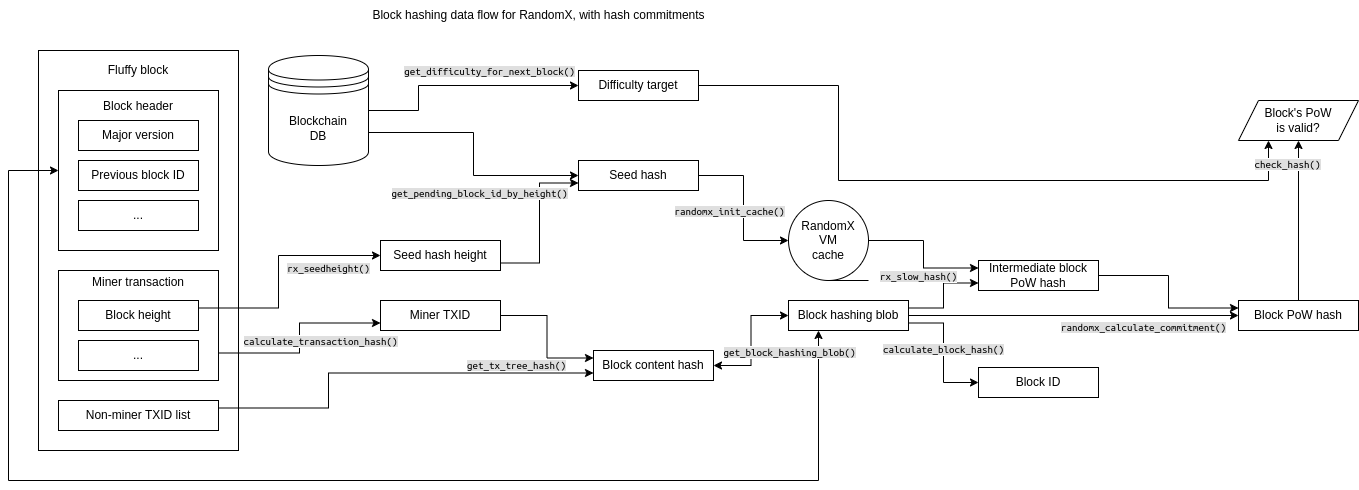

The diagram above was exported from draw.io. Its source (the exported page's mxGraphModel, read from the mxfile embedded in the PNG):
<mxGraphModel dx="1050" dy="-466" grid="1" gridSize="10" guides="1" tooltips="1" connect="1" arrows="1" fold="1" page="1" pageScale="1" pageWidth="850" pageHeight="1100" math="0" shadow="0">
  <root>
    <mxCell id="0" />
    <mxCell id="1" parent="0" />
    <mxCell id="C4KlloH_Edu-U0kXFpv4-1" value="Fluffy block&lt;div&gt;&lt;br&gt;&lt;/div&gt;&lt;div&gt;&lt;br&gt;&lt;/div&gt;&lt;div&gt;&lt;br&gt;&lt;/div&gt;&lt;div&gt;&lt;br&gt;&lt;/div&gt;&lt;div&gt;&lt;br&gt;&lt;/div&gt;&lt;div&gt;&lt;br&gt;&lt;/div&gt;&lt;div&gt;&lt;br&gt;&lt;/div&gt;&lt;div&gt;&lt;br&gt;&lt;/div&gt;&lt;div&gt;&lt;br&gt;&lt;/div&gt;&lt;div&gt;&lt;br&gt;&lt;/div&gt;&lt;div&gt;&lt;br&gt;&lt;/div&gt;&lt;div&gt;&lt;br&gt;&lt;/div&gt;&lt;div&gt;&lt;br&gt;&lt;/div&gt;&lt;div&gt;&lt;br&gt;&lt;/div&gt;&lt;div&gt;&lt;br&gt;&lt;/div&gt;&lt;div&gt;&lt;br&gt;&lt;/div&gt;&lt;div&gt;&lt;br&gt;&lt;/div&gt;&lt;div&gt;&lt;br&gt;&lt;/div&gt;&lt;div&gt;&lt;br&gt;&lt;/div&gt;&lt;div&gt;&lt;br&gt;&lt;/div&gt;&lt;div&gt;&lt;br&gt;&lt;/div&gt;&lt;div&gt;&lt;br&gt;&lt;/div&gt;&lt;div&gt;&lt;br&gt;&lt;/div&gt;&lt;div&gt;&lt;br&gt;&lt;/div&gt;&lt;div&gt;&lt;br&gt;&lt;/div&gt;" style="rounded=0;whiteSpace=wrap;html=1;" vertex="1" parent="1">
      <mxGeometry x="100" y="1250" width="200" height="400" as="geometry" />
    </mxCell>
    <mxCell id="C4KlloH_Edu-U0kXFpv4-2" value="Miner transaction&lt;div&gt;&lt;br&gt;&lt;/div&gt;&lt;div&gt;&lt;br&gt;&lt;/div&gt;&lt;div&gt;&lt;br&gt;&lt;/div&gt;&lt;div&gt;&lt;br&gt;&lt;/div&gt;&lt;div&gt;&lt;br&gt;&lt;/div&gt;&lt;div&gt;&lt;br&gt;&lt;/div&gt;" style="rounded=0;whiteSpace=wrap;html=1;" vertex="1" parent="1">
      <mxGeometry x="120" y="1470" width="160" height="110" as="geometry" />
    </mxCell>
    <mxCell id="C4KlloH_Edu-U0kXFpv4-3" style="edgeStyle=orthogonalEdgeStyle;rounded=0;orthogonalLoop=1;jettySize=auto;html=1;exitX=1;exitY=0.25;exitDx=0;exitDy=0;entryX=0;entryY=0.5;entryDx=0;entryDy=0;" edge="1" parent="1" source="C4KlloH_Edu-U0kXFpv4-7" target="C4KlloH_Edu-U0kXFpv4-27">
      <mxGeometry relative="1" as="geometry">
        <Array as="points">
          <mxPoint x="340" y="1508" />
          <mxPoint x="340" y="1455" />
        </Array>
      </mxGeometry>
    </mxCell>
    <mxCell id="C4KlloH_Edu-U0kXFpv4-4" value="&lt;span style=&quot;font-family: &amp;quot;Ubuntu Mono&amp;quot;; background-color: rgb(223, 223, 223);&quot;&gt;rx_seedheight()&lt;/span&gt;" style="edgeLabel;html=1;align=center;verticalAlign=middle;resizable=0;points=[];" vertex="1" connectable="0" parent="C4KlloH_Edu-U0kXFpv4-3">
      <mxGeometry x="0.2579" y="-1" relative="1" as="geometry">
        <mxPoint x="35" y="11" as="offset" />
      </mxGeometry>
    </mxCell>
    <mxCell id="C4KlloH_Edu-U0kXFpv4-5" style="edgeStyle=orthogonalEdgeStyle;rounded=0;orthogonalLoop=1;jettySize=auto;html=1;exitX=1;exitY=0.75;exitDx=0;exitDy=0;entryX=0;entryY=0.75;entryDx=0;entryDy=0;" edge="1" parent="1" source="C4KlloH_Edu-U0kXFpv4-2" target="C4KlloH_Edu-U0kXFpv4-12">
      <mxGeometry relative="1" as="geometry" />
    </mxCell>
    <mxCell id="C4KlloH_Edu-U0kXFpv4-6" value="&lt;span style=&quot;font-family: &amp;quot;Ubuntu Mono&amp;quot;; background-color: rgb(223, 223, 223);&quot;&gt;calculate_transaction_hash()&lt;/span&gt;" style="edgeLabel;html=1;align=center;verticalAlign=middle;resizable=0;points=[];" vertex="1" connectable="0" parent="C4KlloH_Edu-U0kXFpv4-5">
      <mxGeometry x="0.5026" y="-4" relative="1" as="geometry">
        <mxPoint x="-13" y="14" as="offset" />
      </mxGeometry>
    </mxCell>
    <mxCell id="C4KlloH_Edu-U0kXFpv4-7" value="Block height" style="rounded=0;whiteSpace=wrap;html=1;" vertex="1" parent="1">
      <mxGeometry x="140" y="1500" width="120" height="30" as="geometry" />
    </mxCell>
    <mxCell id="C4KlloH_Edu-U0kXFpv4-8" style="edgeStyle=orthogonalEdgeStyle;rounded=0;orthogonalLoop=1;jettySize=auto;html=1;exitX=1;exitY=0.25;exitDx=0;exitDy=0;entryX=0;entryY=0.75;entryDx=0;entryDy=0;" edge="1" parent="1" source="C4KlloH_Edu-U0kXFpv4-10" target="C4KlloH_Edu-U0kXFpv4-14">
      <mxGeometry relative="1" as="geometry">
        <Array as="points">
          <mxPoint x="390" y="1608" />
          <mxPoint x="390" y="1573" />
        </Array>
      </mxGeometry>
    </mxCell>
    <mxCell id="C4KlloH_Edu-U0kXFpv4-9" value="&lt;span style=&quot;font-family: &amp;quot;Ubuntu Mono&amp;quot;; background-color: rgb(223, 223, 223);&quot;&gt;get_tx_tree_hash()&lt;/span&gt;" style="edgeLabel;html=1;align=center;verticalAlign=middle;resizable=0;points=[];" vertex="1" connectable="0" parent="C4KlloH_Edu-U0kXFpv4-8">
      <mxGeometry x="0.1369" y="-1" relative="1" as="geometry">
        <mxPoint x="99" y="-9" as="offset" />
      </mxGeometry>
    </mxCell>
    <mxCell id="C4KlloH_Edu-U0kXFpv4-10" value="Non-miner TXID list" style="rounded=0;whiteSpace=wrap;html=1;" vertex="1" parent="1">
      <mxGeometry x="120" y="1600" width="160" height="30" as="geometry" />
    </mxCell>
    <mxCell id="C4KlloH_Edu-U0kXFpv4-11" style="edgeStyle=orthogonalEdgeStyle;rounded=0;orthogonalLoop=1;jettySize=auto;html=1;exitX=1;exitY=0.5;exitDx=0;exitDy=0;entryX=0;entryY=0.25;entryDx=0;entryDy=0;" edge="1" parent="1" source="C4KlloH_Edu-U0kXFpv4-12" target="C4KlloH_Edu-U0kXFpv4-14">
      <mxGeometry relative="1" as="geometry" />
    </mxCell>
    <mxCell id="C4KlloH_Edu-U0kXFpv4-12" value="Miner TXID" style="rounded=0;whiteSpace=wrap;html=1;" vertex="1" parent="1">
      <mxGeometry x="442" y="1500" width="120" height="30" as="geometry" />
    </mxCell>
    <mxCell id="C4KlloH_Edu-U0kXFpv4-13" style="edgeStyle=orthogonalEdgeStyle;rounded=0;orthogonalLoop=1;jettySize=auto;html=1;exitX=1;exitY=0.5;exitDx=0;exitDy=0;entryX=0;entryY=0.5;entryDx=0;entryDy=0;startArrow=classic;startFill=1;" edge="1" parent="1" source="C4KlloH_Edu-U0kXFpv4-14" target="C4KlloH_Edu-U0kXFpv4-21">
      <mxGeometry relative="1" as="geometry" />
    </mxCell>
    <mxCell id="C4KlloH_Edu-U0kXFpv4-14" value="Block content hash" style="rounded=0;whiteSpace=wrap;html=1;" vertex="1" parent="1">
      <mxGeometry x="655" y="1550" width="120" height="30" as="geometry" />
    </mxCell>
    <mxCell id="C4KlloH_Edu-U0kXFpv4-15" style="edgeStyle=orthogonalEdgeStyle;rounded=0;orthogonalLoop=1;jettySize=auto;html=1;exitX=1;exitY=0.75;exitDx=0;exitDy=0;entryX=0;entryY=0.5;entryDx=0;entryDy=0;" edge="1" parent="1" source="C4KlloH_Edu-U0kXFpv4-21" target="C4KlloH_Edu-U0kXFpv4-22">
      <mxGeometry relative="1" as="geometry" />
    </mxCell>
    <mxCell id="C4KlloH_Edu-U0kXFpv4-16" value="&lt;span style=&quot;font-family: &amp;quot;Ubuntu Mono&amp;quot;; background-color: rgb(223, 223, 223);&quot;&gt;calculate_block_hash()&lt;/span&gt;" style="edgeLabel;html=1;align=center;verticalAlign=middle;resizable=0;points=[];" vertex="1" connectable="0" parent="C4KlloH_Edu-U0kXFpv4-15">
      <mxGeometry x="-0.0514" y="-1" relative="1" as="geometry">
        <mxPoint as="offset" />
      </mxGeometry>
    </mxCell>
    <mxCell id="C4KlloH_Edu-U0kXFpv4-17" style="edgeStyle=orthogonalEdgeStyle;rounded=0;orthogonalLoop=1;jettySize=auto;html=1;exitX=1;exitY=0.25;exitDx=0;exitDy=0;entryX=0;entryY=0.75;entryDx=0;entryDy=0;" edge="1" parent="1" source="C4KlloH_Edu-U0kXFpv4-21" target="C4KlloH_Edu-U0kXFpv4-34">
      <mxGeometry relative="1" as="geometry" />
    </mxCell>
    <mxCell id="C4KlloH_Edu-U0kXFpv4-18" value="&lt;span style=&quot;font-family: &amp;quot;Ubuntu Mono&amp;quot;; background-color: rgb(223, 223, 223);&quot;&gt;rx_slow_hash()&lt;/span&gt;" style="edgeLabel;html=1;align=center;verticalAlign=middle;resizable=0;points=[];" vertex="1" connectable="0" parent="C4KlloH_Edu-U0kXFpv4-17">
      <mxGeometry x="0.4144" y="-2" relative="1" as="geometry">
        <mxPoint x="-33" y="-9" as="offset" />
      </mxGeometry>
    </mxCell>
    <mxCell id="C4KlloH_Edu-U0kXFpv4-19" style="edgeStyle=orthogonalEdgeStyle;rounded=0;orthogonalLoop=1;jettySize=auto;html=1;exitX=1;exitY=0.5;exitDx=0;exitDy=0;entryX=0;entryY=0.5;entryDx=0;entryDy=0;" edge="1" parent="1" source="C4KlloH_Edu-U0kXFpv4-21" target="C4KlloH_Edu-U0kXFpv4-49">
      <mxGeometry relative="1" as="geometry" />
    </mxCell>
    <mxCell id="C4KlloH_Edu-U0kXFpv4-20" value="&lt;span style=&quot;font-family: &amp;quot;Ubuntu Mono&amp;quot;; background-color: rgb(223, 223, 223);&quot;&gt;randomx_calculate_commitment()&lt;/span&gt;" style="edgeLabel;html=1;align=center;verticalAlign=middle;resizable=0;points=[];" vertex="1" connectable="0" parent="C4KlloH_Edu-U0kXFpv4-19">
      <mxGeometry x="0.6167" y="-3" relative="1" as="geometry">
        <mxPoint x="-33" y="8" as="offset" />
      </mxGeometry>
    </mxCell>
    <mxCell id="C4KlloH_Edu-U0kXFpv4-21" value="Block hashing blob" style="rounded=0;whiteSpace=wrap;html=1;" vertex="1" parent="1">
      <mxGeometry x="850" y="1500" width="120" height="30" as="geometry" />
    </mxCell>
    <mxCell id="C4KlloH_Edu-U0kXFpv4-22" value="Block ID" style="rounded=0;whiteSpace=wrap;html=1;" vertex="1" parent="1">
      <mxGeometry x="1040" y="1567" width="120" height="30" as="geometry" />
    </mxCell>
    <mxCell id="C4KlloH_Edu-U0kXFpv4-23" style="edgeStyle=orthogonalEdgeStyle;rounded=0;orthogonalLoop=1;jettySize=auto;html=1;exitX=1;exitY=0.5;exitDx=0;exitDy=0;entryX=0;entryY=0.5;entryDx=0;entryDy=0;" edge="1" parent="1" source="C4KlloH_Edu-U0kXFpv4-25" target="C4KlloH_Edu-U0kXFpv4-38">
      <mxGeometry relative="1" as="geometry">
        <Array as="points">
          <mxPoint x="480" y="1310" />
          <mxPoint x="480" y="1285" />
        </Array>
      </mxGeometry>
    </mxCell>
    <mxCell id="C4KlloH_Edu-U0kXFpv4-24" value="&lt;span style=&quot;font-family: &amp;quot;Ubuntu Mono&amp;quot;; background-color: rgb(223, 223, 223);&quot;&gt;get_difficulty_for_next_block()&lt;/span&gt;" style="edgeLabel;html=1;align=center;verticalAlign=middle;resizable=0;points=[];" vertex="1" connectable="0" parent="C4KlloH_Edu-U0kXFpv4-23">
      <mxGeometry x="0.5634" y="2" relative="1" as="geometry">
        <mxPoint x="-39" y="-13" as="offset" />
      </mxGeometry>
    </mxCell>
    <mxCell id="C4KlloH_Edu-U0kXFpv4-25" value="Blockchain&lt;div&gt;DB&lt;/div&gt;" style="shape=datastore;whiteSpace=wrap;html=1;" vertex="1" parent="1">
      <mxGeometry x="330" y="1255" width="100" height="110" as="geometry" />
    </mxCell>
    <mxCell id="C4KlloH_Edu-U0kXFpv4-26" style="edgeStyle=orthogonalEdgeStyle;rounded=0;orthogonalLoop=1;jettySize=auto;html=1;exitX=1;exitY=0.75;exitDx=0;exitDy=0;entryX=0;entryY=0.75;entryDx=0;entryDy=0;" edge="1" parent="1" source="C4KlloH_Edu-U0kXFpv4-27" target="C4KlloH_Edu-U0kXFpv4-30">
      <mxGeometry relative="1" as="geometry" />
    </mxCell>
    <mxCell id="C4KlloH_Edu-U0kXFpv4-27" value="Seed hash height" style="rounded=0;whiteSpace=wrap;html=1;" vertex="1" parent="1">
      <mxGeometry x="442" y="1440" width="120" height="30" as="geometry" />
    </mxCell>
    <mxCell id="C4KlloH_Edu-U0kXFpv4-28" style="edgeStyle=orthogonalEdgeStyle;rounded=0;orthogonalLoop=1;jettySize=auto;html=1;exitX=1;exitY=0.5;exitDx=0;exitDy=0;entryX=0;entryY=0.5;entryDx=0;entryDy=0;" edge="1" parent="1" source="C4KlloH_Edu-U0kXFpv4-30" target="C4KlloH_Edu-U0kXFpv4-32">
      <mxGeometry relative="1" as="geometry" />
    </mxCell>
    <mxCell id="C4KlloH_Edu-U0kXFpv4-29" value="&lt;span style=&quot;font-family: &amp;quot;Ubuntu Mono&amp;quot;; background-color: rgb(223, 223, 223);&quot;&gt;randomx_init_cache()&lt;/span&gt;" style="edgeLabel;html=1;align=center;verticalAlign=middle;resizable=0;points=[];" vertex="1" connectable="0" parent="C4KlloH_Edu-U0kXFpv4-28">
      <mxGeometry x="-0.1688" relative="1" as="geometry">
        <mxPoint x="-15" y="16" as="offset" />
      </mxGeometry>
    </mxCell>
    <mxCell id="C4KlloH_Edu-U0kXFpv4-30" value="Seed hash" style="rounded=0;whiteSpace=wrap;html=1;" vertex="1" parent="1">
      <mxGeometry x="640" y="1360" width="120" height="30" as="geometry" />
    </mxCell>
    <mxCell id="C4KlloH_Edu-U0kXFpv4-31" style="edgeStyle=orthogonalEdgeStyle;rounded=0;orthogonalLoop=1;jettySize=auto;html=1;exitX=1;exitY=0.5;exitDx=0;exitDy=0;entryX=0;entryY=0.25;entryDx=0;entryDy=0;" edge="1" parent="1" source="C4KlloH_Edu-U0kXFpv4-32" target="C4KlloH_Edu-U0kXFpv4-34">
      <mxGeometry relative="1" as="geometry" />
    </mxCell>
    <mxCell id="C4KlloH_Edu-U0kXFpv4-32" value="RandomX&lt;div&gt;VM&lt;br&gt;&lt;div&gt;cache&lt;/div&gt;&lt;/div&gt;" style="shape=tapeData;whiteSpace=wrap;html=1;perimeter=ellipsePerimeter;" vertex="1" parent="1">
      <mxGeometry x="850" y="1400" width="80" height="80" as="geometry" />
    </mxCell>
    <mxCell id="C4KlloH_Edu-U0kXFpv4-33" style="edgeStyle=orthogonalEdgeStyle;rounded=0;orthogonalLoop=1;jettySize=auto;html=1;exitX=1;exitY=0.5;exitDx=0;exitDy=0;entryX=0;entryY=0.25;entryDx=0;entryDy=0;" edge="1" parent="1" source="C4KlloH_Edu-U0kXFpv4-34" target="C4KlloH_Edu-U0kXFpv4-49">
      <mxGeometry relative="1" as="geometry" />
    </mxCell>
    <mxCell id="C4KlloH_Edu-U0kXFpv4-34" value="Intermediate block PoW hash" style="rounded=0;whiteSpace=wrap;html=1;" vertex="1" parent="1">
      <mxGeometry x="1040" y="1460" width="120" height="30" as="geometry" />
    </mxCell>
    <mxCell id="C4KlloH_Edu-U0kXFpv4-35" style="edgeStyle=orthogonalEdgeStyle;rounded=0;orthogonalLoop=1;jettySize=auto;html=1;exitX=0;exitY=0.5;exitDx=0;exitDy=0;entryX=0.25;entryY=1;entryDx=0;entryDy=0;startArrow=classic;startFill=1;" edge="1" parent="1" source="C4KlloH_Edu-U0kXFpv4-37" target="C4KlloH_Edu-U0kXFpv4-21">
      <mxGeometry relative="1" as="geometry">
        <Array as="points">
          <mxPoint x="70" y="1370" />
          <mxPoint x="70" y="1680" />
          <mxPoint x="880" y="1680" />
        </Array>
      </mxGeometry>
    </mxCell>
    <mxCell id="C4KlloH_Edu-U0kXFpv4-36" value="&lt;span style=&quot;font-family: &amp;quot;Ubuntu Mono&amp;quot;; background-color: rgb(223, 223, 223);&quot;&gt;get_block_hashing_blob()&lt;/span&gt;" style="edgeLabel;html=1;align=center;verticalAlign=middle;resizable=0;points=[];" vertex="1" connectable="0" parent="C4KlloH_Edu-U0kXFpv4-35">
      <mxGeometry x="0.9636" relative="1" as="geometry">
        <mxPoint x="-30" y="-3" as="offset" />
      </mxGeometry>
    </mxCell>
    <mxCell id="C4KlloH_Edu-U0kXFpv4-37" value="&lt;div&gt;Block header&lt;/div&gt;&lt;div&gt;&lt;br&gt;&lt;/div&gt;&lt;div&gt;&lt;br&gt;&lt;/div&gt;&lt;div&gt;&lt;br&gt;&lt;/div&gt;&lt;div&gt;&lt;br&gt;&lt;/div&gt;&lt;div&gt;&lt;br&gt;&lt;/div&gt;&lt;div&gt;&lt;br&gt;&lt;/div&gt;&lt;div&gt;&lt;br&gt;&lt;/div&gt;&lt;div&gt;&lt;br&gt;&lt;/div&gt;&lt;div&gt;&lt;br&gt;&lt;/div&gt;" style="rounded=0;whiteSpace=wrap;html=1;" vertex="1" parent="1">
      <mxGeometry x="120" y="1290" width="160" height="160" as="geometry" />
    </mxCell>
    <mxCell id="C4KlloH_Edu-U0kXFpv4-38" value="Difficulty target" style="rounded=0;whiteSpace=wrap;html=1;" vertex="1" parent="1">
      <mxGeometry x="640" y="1270" width="120" height="30" as="geometry" />
    </mxCell>
    <mxCell id="C4KlloH_Edu-U0kXFpv4-39" value="Block's PoW&lt;div&gt;is valid?&lt;/div&gt;" style="shape=parallelogram;perimeter=parallelogramPerimeter;whiteSpace=wrap;html=1;fixedSize=1;" vertex="1" parent="1">
      <mxGeometry x="1300" y="1300" width="120" height="40" as="geometry" />
    </mxCell>
    <mxCell id="C4KlloH_Edu-U0kXFpv4-40" value="Block hashing data flow for RandomX, with hash commitments" style="text;html=1;align=center;verticalAlign=middle;resizable=0;points=[];autosize=1;strokeColor=none;fillColor=none;" vertex="1" parent="1">
      <mxGeometry x="420" y="1200" width="360" height="30" as="geometry" />
    </mxCell>
    <mxCell id="C4KlloH_Edu-U0kXFpv4-41" value="Major version" style="rounded=0;whiteSpace=wrap;html=1;" vertex="1" parent="1">
      <mxGeometry x="140" y="1320" width="120" height="30" as="geometry" />
    </mxCell>
    <mxCell id="C4KlloH_Edu-U0kXFpv4-42" value="Previous block ID" style="rounded=0;whiteSpace=wrap;html=1;" vertex="1" parent="1">
      <mxGeometry x="140" y="1360" width="120" height="30" as="geometry" />
    </mxCell>
    <mxCell id="C4KlloH_Edu-U0kXFpv4-43" value="..." style="rounded=0;whiteSpace=wrap;html=1;" vertex="1" parent="1">
      <mxGeometry x="140" y="1400" width="120" height="30" as="geometry" />
    </mxCell>
    <mxCell id="C4KlloH_Edu-U0kXFpv4-44" style="edgeStyle=orthogonalEdgeStyle;rounded=0;orthogonalLoop=1;jettySize=auto;html=1;exitX=1;exitY=0.7;exitDx=0;exitDy=0;entryX=0;entryY=0.5;entryDx=0;entryDy=0;" edge="1" parent="1" source="C4KlloH_Edu-U0kXFpv4-25" target="C4KlloH_Edu-U0kXFpv4-30">
      <mxGeometry relative="1" as="geometry" />
    </mxCell>
    <mxCell id="C4KlloH_Edu-U0kXFpv4-45" value="&lt;span style=&quot;font-family: &amp;quot;Ubuntu Mono&amp;quot;; background-color: rgb(223, 223, 223);&quot;&gt;get_pending_block_id_by_height()&lt;/span&gt;" style="edgeLabel;html=1;align=center;verticalAlign=middle;resizable=0;points=[];" vertex="1" connectable="0" parent="C4KlloH_Edu-U0kXFpv4-44">
      <mxGeometry x="0.4962" y="5" relative="1" as="geometry">
        <mxPoint x="-36" y="22" as="offset" />
      </mxGeometry>
    </mxCell>
    <mxCell id="C4KlloH_Edu-U0kXFpv4-46" style="edgeStyle=orthogonalEdgeStyle;rounded=0;orthogonalLoop=1;jettySize=auto;html=1;exitX=1;exitY=0.5;exitDx=0;exitDy=0;entryX=0.25;entryY=1;entryDx=0;entryDy=0;" edge="1" parent="1" source="C4KlloH_Edu-U0kXFpv4-38" target="C4KlloH_Edu-U0kXFpv4-39">
      <mxGeometry relative="1" as="geometry">
        <Array as="points">
          <mxPoint x="900" y="1285" />
          <mxPoint x="900" y="1380" />
          <mxPoint x="1330" y="1380" />
        </Array>
      </mxGeometry>
    </mxCell>
    <mxCell id="C4KlloH_Edu-U0kXFpv4-47" style="edgeStyle=orthogonalEdgeStyle;rounded=0;orthogonalLoop=1;jettySize=auto;html=1;exitX=0.5;exitY=0;exitDx=0;exitDy=0;entryX=0.5;entryY=1;entryDx=0;entryDy=0;" edge="1" parent="1" source="C4KlloH_Edu-U0kXFpv4-49" target="C4KlloH_Edu-U0kXFpv4-39">
      <mxGeometry relative="1" as="geometry">
        <mxPoint x="1130" y="1220" as="targetPoint" />
      </mxGeometry>
    </mxCell>
    <mxCell id="C4KlloH_Edu-U0kXFpv4-48" value="&lt;span style=&quot;font-family: &amp;quot;Ubuntu Mono&amp;quot;; background-color: rgb(223, 223, 223);&quot;&gt;check_hash()&lt;/span&gt;" style="edgeLabel;html=1;align=center;verticalAlign=middle;resizable=0;points=[];" vertex="1" connectable="0" parent="C4KlloH_Edu-U0kXFpv4-47">
      <mxGeometry x="0.0191" y="3" relative="1" as="geometry">
        <mxPoint x="-9" y="-55" as="offset" />
      </mxGeometry>
    </mxCell>
    <mxCell id="C4KlloH_Edu-U0kXFpv4-49" value="Block PoW hash" style="rounded=0;whiteSpace=wrap;html=1;" vertex="1" parent="1">
      <mxGeometry x="1300" y="1500" width="120" height="30" as="geometry" />
    </mxCell>
    <mxCell id="C4KlloH_Edu-U0kXFpv4-50" value="..." style="rounded=0;whiteSpace=wrap;html=1;" vertex="1" parent="1">
      <mxGeometry x="140" y="1540" width="120" height="30" as="geometry" />
    </mxCell>
  </root>
</mxGraphModel>